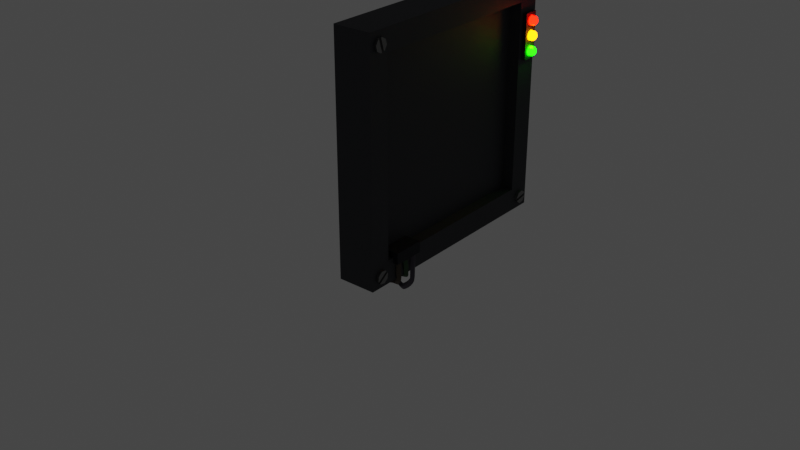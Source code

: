 # Source: AirlockJamBase.blend  (saved by Blender 3.3.6; exported with 4.5.12 LTS)
import bpy
from mathutils import Matrix  # noqa: F401  (used for matrix-valued properties, if any)

bpy.ops.wm.read_factory_settings(use_empty=True)
scene = bpy.context.scene
scene.name = 'Scene'

# ---- collections
col_collection = bpy.data.collections.new('Collection'); scene.collection.children.link(col_collection)

# ---- materials (node trees are filled in below, after node groups)
mat_base = bpy.data.materials.new('Base')
mat_light_red = bpy.data.materials.new('Light Red')
mat_light_panel = bpy.data.materials.new('Light Panel')
mat_light_yellow = bpy.data.materials.new('Light Yellow')
mat_light_green = bpy.data.materials.new('Light Green')
mat_screw = bpy.data.materials.new('Screw')
mat_wire_left = bpy.data.materials.new('Wire Left')
mat_wire_right = bpy.data.materials.new('Wire Right')
mat_wire_center = bpy.data.materials.new('Wire Center')

# ---- material node trees
mat_base.use_nodes = True; mat_base.node_tree.nodes.clear()
_N = mat_base.node_tree.nodes; _L = mat_base.node_tree.links
n0 = _N.new('ShaderNodeBsdfPrincipled'); n0.name = 'Principled BSDF'; n0.location = (10, 300)
n0.distribution = 'GGX'
n0.subsurface_method = 'RANDOM_WALK_SKIN'
n0.inputs[0].default_value = (0.07944, 0.08159, 0.09084, 1.0)
n0.inputs[1].default_value = 1.0
n0.inputs[2].default_value = 0.7
n0.inputs[3].default_value = 1.45
n0.inputs[27].default_value = (0.0, 0.0, 0.0, 1.0)
n0.inputs[28].default_value = 1.0
n1 = _N.new('ShaderNodeOutputMaterial'); n1.name = 'Material Output'; n1.location = (300, 300)
_L.new(n0.outputs[0], n1.inputs[0])
n1.is_active_output = True
mat_light_red.use_nodes = True; mat_light_red.node_tree.nodes.clear()
_N = mat_light_red.node_tree.nodes; _L = mat_light_red.node_tree.links
n0 = _N.new('ShaderNodeOutputMaterial'); n0.name = 'Material Output'; n0.location = (300, 300)
n1 = _N.new('ShaderNodeBsdfPrincipled'); n1.name = 'Principled BSDF'; n1.location = (10, 300)
n1.distribution = 'GGX'
n1.subsurface_method = 'RANDOM_WALK_SKIN'
n1.inputs[0].default_value = (0.1128, 0.0, 0.0, 1.0)
n1.inputs[3].default_value = 1.45
n1.inputs[27].default_value = (1.0, 0.001854, 0.0, 1.0)
n1.inputs[28].default_value = 20.0
_L.new(n1.outputs[0], n0.inputs[0])
n0.is_active_output = True
mat_light_panel.use_nodes = True; mat_light_panel.node_tree.nodes.clear()
_N = mat_light_panel.node_tree.nodes; _L = mat_light_panel.node_tree.links
n0 = _N.new('ShaderNodeBsdfPrincipled'); n0.name = 'Principled BSDF'; n0.location = (10, 300)
n0.distribution = 'GGX'
n0.subsurface_method = 'RANDOM_WALK_SKIN'
n0.inputs[0].default_value = (0.02731, 0.02868, 0.0345, 1.0)
n0.inputs[1].default_value = 0.7
n0.inputs[2].default_value = 0.7
n0.inputs[3].default_value = 1.45
n0.inputs[13].default_value = 0.1517
n0.inputs[27].default_value = (0.0, 0.0, 0.0, 1.0)
n0.inputs[28].default_value = 1.0
n1 = _N.new('ShaderNodeOutputMaterial'); n1.name = 'Material Output'; n1.location = (300, 300)
_L.new(n0.outputs[0], n1.inputs[0])
n1.is_active_output = True
mat_light_yellow.use_nodes = True; mat_light_yellow.node_tree.nodes.clear()
_N = mat_light_yellow.node_tree.nodes; _L = mat_light_yellow.node_tree.links
n0 = _N.new('ShaderNodeBsdfPrincipled'); n0.name = 'Principled BSDF'; n0.location = (10, 300)
n0.distribution = 'GGX'
n0.subsurface_method = 'RANDOM_WALK_SKIN'
n0.inputs[0].default_value = (0.2331, 0.1317, 0.0, 1.0)
n0.inputs[3].default_value = 1.45
n0.inputs[27].default_value = (1.0, 0.2695, 0.0, 1.0)
n0.inputs[28].default_value = 20.0
n1 = _N.new('ShaderNodeOutputMaterial'); n1.name = 'Material Output'; n1.location = (300, 300)
_L.new(n0.outputs[0], n1.inputs[0])
n1.is_active_output = True
mat_light_green.use_nodes = True; mat_light_green.node_tree.nodes.clear()
_N = mat_light_green.node_tree.nodes; _L = mat_light_green.node_tree.links
n0 = _N.new('ShaderNodeBsdfPrincipled'); n0.name = 'Principled BSDF'; n0.location = (10, 300)
n0.distribution = 'GGX'
n0.subsurface_method = 'RANDOM_WALK_SKIN'
n0.inputs[0].default_value = (0.003869, 0.0559, 0.0, 1.0)
n0.inputs[3].default_value = 1.45
n0.inputs[27].default_value = (0.001846, 1.0, 0.0, 1.0)
n0.inputs[28].default_value = 20.0
n1 = _N.new('ShaderNodeOutputMaterial'); n1.name = 'Material Output'; n1.location = (300, 300)
_L.new(n0.outputs[0], n1.inputs[0])
n1.is_active_output = True
mat_screw.use_nodes = True; mat_screw.node_tree.nodes.clear()
_N = mat_screw.node_tree.nodes; _L = mat_screw.node_tree.links
n0 = _N.new('ShaderNodeBsdfPrincipled'); n0.name = 'Principled BSDF'; n0.location = (10, 300)
n0.distribution = 'GGX'
n0.subsurface_method = 'RANDOM_WALK_SKIN'
n0.inputs[0].default_value = (0.2245, 0.2245, 0.2245, 1.0)
n0.inputs[1].default_value = 1.0
n0.inputs[2].default_value = 0.4103
n0.inputs[3].default_value = 1.25
n0.inputs[27].default_value = (0.0, 0.0, 0.0, 1.0)
n0.inputs[28].default_value = 1.0
n1 = _N.new('ShaderNodeOutputMaterial'); n1.name = 'Material Output'; n1.location = (300, 300)
_L.new(n0.outputs[0], n1.inputs[0])
n1.is_active_output = True
mat_wire_left.use_nodes = True; mat_wire_left.node_tree.nodes.clear()
_N = mat_wire_left.node_tree.nodes; _L = mat_wire_left.node_tree.links
n0 = _N.new('ShaderNodeBsdfPrincipled'); n0.name = 'Principled BSDF'; n0.location = (10, 300)
n0.distribution = 'GGX'
n0.subsurface_method = 'RANDOM_WALK_SKIN'
n0.inputs[0].default_value = (0.05974, 0.04062, 0.02308, 1.0)
n0.inputs[2].default_value = 0.6
n0.inputs[3].default_value = 1.45
n0.inputs[11].default_value = 1.01
n0.inputs[27].default_value = (0.0, 0.0, 0.0, 1.0)
n0.inputs[28].default_value = 1.0
n1 = _N.new('ShaderNodeOutputMaterial'); n1.name = 'Material Output'; n1.location = (300, 300)
_L.new(n0.outputs[0], n1.inputs[0])
n1.is_active_output = True
mat_wire_right.use_nodes = True; mat_wire_right.node_tree.nodes.clear()
_N = mat_wire_right.node_tree.nodes; _L = mat_wire_right.node_tree.links
n0 = _N.new('ShaderNodeBsdfPrincipled'); n0.name = 'Principled BSDF'; n0.location = (10, 300)
n0.distribution = 'GGX'
n0.subsurface_method = 'RANDOM_WALK_SKIN'
n0.inputs[0].default_value = (0.05966, 0.0475, 0.0721, 1.0)
n0.inputs[3].default_value = 1.45
n0.inputs[27].default_value = (0.0, 0.0, 0.0, 1.0)
n0.inputs[28].default_value = 1.0
n1 = _N.new('ShaderNodeOutputMaterial'); n1.name = 'Material Output'; n1.location = (300, 300)
_L.new(n0.outputs[0], n1.inputs[0])
n1.is_active_output = True
mat_wire_center.use_nodes = True; mat_wire_center.node_tree.nodes.clear()
_N = mat_wire_center.node_tree.nodes; _L = mat_wire_center.node_tree.links
n0 = _N.new('ShaderNodeBsdfPrincipled'); n0.name = 'Principled BSDF'; n0.location = (10, 300)
n0.distribution = 'GGX'
n0.subsurface_method = 'RANDOM_WALK_SKIN'
n0.inputs[0].default_value = (0.02319, 0.07431, 0.02308, 1.0)
n0.inputs[2].default_value = 0.6
n0.inputs[3].default_value = 1.45
n0.inputs[11].default_value = 1.01
n0.inputs[27].default_value = (0.0, 0.0, 0.0, 1.0)
n0.inputs[28].default_value = 1.0
n1 = _N.new('ShaderNodeOutputMaterial'); n1.name = 'Material Output'; n1.location = (300, 300)
_L.new(n0.outputs[0], n1.inputs[0])
n1.is_active_output = True

# ---- world
world_world = bpy.data.worlds.new('World'); scene.world = world_world
world_world.use_nodes = True; world_world.node_tree.nodes.clear()
_N = world_world.node_tree.nodes; _L = world_world.node_tree.links
n0 = _N.new('ShaderNodeOutputWorld'); n0.name = 'World Output'; n0.location = (300, 300)
n1 = _N.new('ShaderNodeBackground'); n1.name = 'Background'; n1.location = (10, 300)
n1.inputs[0].default_value = (0.05088, 0.05088, 0.05088, 1.0)
_L.new(n1.outputs[0], n0.inputs[0])
n0.is_active_output = True
world_world.color = (0.05088, 0.05088, 0.05088)
world_world.use_sun_shadow = False
world_world.sun_shadow_jitter_overblur = 0.0

# ---- meshes
me_cube_002 = bpy.data.meshes.new('Cube.002')
me_cube_002.from_pydata([(-0.2671, -1.642, -1.642), (-0.2671, -1.642, 1.642), (-0.2671, 1.642, -1.642), (-0.2671, 1.642, 1.642), (0.2671, -1.642, -1.642), (0.2671, -1.642, 1.642), (0.2671, 1.642, -1.642), (0.2671, 1.642, 1.642), (0.2546, 1.331, 1.331), (0.2546, 1.331, -1.331), (0.2546, -1.331, -1.331), (0.2546, -1.331, 1.331), (0.08716, 1.331, 1.331), (0.08716, 1.331, -1.331), (0.08716, -1.331, -1.331), (0.08716, -1.331, 1.331)], [], [(0, 1, 3, 2), (2, 3, 7, 6), (5, 4, 10, 11), (4, 5, 1, 0), (2, 6, 4, 0), (7, 3, 1, 5), (8, 11, 15, 12), (4, 6, 9, 10), (7, 5, 11, 8), (6, 7, 8, 9), (13, 12, 15, 14), (9, 8, 12, 13), (11, 10, 14, 15), (10, 9, 13, 14)])
_uv = me_cube_002.uv_layers.new(name='UVMap')
_uv.uv.foreach_set('vector', [0.375, 0.0, 0.625, 0.0, 0.625, 0.25, 0.375, 0.25, 0.375, 0.25, 0.625, 0.25, 0.625, 0.5, 0.375, 0.5, 0.625, 0.75, 0.375, 0.75, 0.375, 0.75, 0.625, 0.75, 0.375, 0.75, 0.625, 0.75, 0.625, 1.0, 0.375, 1.0, 0.125, 0.5, 0.375, 0.5, 0.375, 0.75, 0.125, 0.75, 0.625, 0.5, 0.875, 0.5, 0.875, 0.75, 0.625, 0.75, 0.625, 0.5, 0.625, 0.75, 0.625, 0.75, 0.625, 0.5, 0.375, 0.75, 0.375, 0.5, 0.375, 0.5, 0.375, 0.75, 0.625, 0.5, 0.625, 0.75, 0.625, 0.75, 0.625, 0.5, 0.375, 0.5, 0.625, 0.5, 0.625, 0.5, 0.375, 0.5, 0.375, 0.5, 0.625, 0.5, 0.625, 0.75, 0.375, 0.75, 0.375, 0.5, 0.625, 0.5, 0.625, 0.5, 0.375, 0.5, 0.625, 0.75, 0.375, 0.75, 0.375, 0.75, 0.625, 0.75, 0.375, 0.75, 0.375, 0.5, 0.375, 0.5, 0.375, 0.75])
me_cube_002.materials.append(mat_base)
me_cube_002.update()
me_sphere_002 = bpy.data.meshes.new('Sphere.002')
me_sphere_002.from_pydata([(0.403, 1.511, 1.092), (0.3877, 1.527, 1.108), (0.3648, 1.538, 1.119), (0.3378, 1.542, 1.122), (0.403, 1.519, 1.073), (0.3877, 1.542, 1.073), (0.3648, 1.557, 1.073), (0.3378, 1.563, 1.073), (0.403, 1.511, 1.053), (0.3877, 1.527, 1.037), (0.3648, 1.538, 1.026), (0.3378, 1.542, 1.023), (0.403, 1.492, 1.046), (0.3877, 1.492, 1.023), (0.3648, 1.492, 1.007), (0.3378, 1.492, 1.002), (0.403, 1.473, 1.053), (0.3877, 1.457, 1.037), (0.3648, 1.446, 1.026), (0.3378, 1.442, 1.023), (0.403, 1.465, 1.073), (0.3877, 1.442, 1.073), (0.3648, 1.427, 1.073), (0.3378, 1.422, 1.073), (0.2736, 1.492, 1.143), (0.403, 1.473, 1.092), (0.3877, 1.457, 1.108), (0.3648, 1.446, 1.119), (0.3378, 1.442, 1.122), (0.2736, 1.442, 1.122), (0.2736, 1.422, 1.073), (0.2736, 1.442, 1.023), (0.2736, 1.492, 1.002), (0.4084, 1.492, 1.073), (0.403, 1.492, 1.1), (0.3877, 1.492, 1.122), (0.3648, 1.492, 1.138), (0.3378, 1.492, 1.143), (0.2736, 1.542, 1.023), (0.2736, 1.563, 1.073), (0.2736, 1.542, 1.122)], [], [(36, 35, 1, 2), (34, 33, 0), (37, 36, 2, 3), (35, 34, 0, 1), (2, 1, 5, 6), (0, 33, 4), (3, 2, 6, 7), (1, 0, 4, 5), (7, 6, 10, 11), (5, 4, 8, 9), (6, 5, 9, 10), (4, 33, 8), (9, 8, 12, 13), (10, 9, 13, 14), (8, 33, 12), (11, 10, 14, 15), (14, 13, 17, 18), (12, 33, 16), (15, 14, 18, 19), (13, 12, 16, 17), (16, 33, 20), (19, 18, 22, 23), (17, 16, 20, 21), (18, 17, 21, 22), (19, 23, 30, 31), (23, 22, 27, 28), (21, 20, 25, 26), (7, 11, 38, 39), (37, 3, 40, 24), (22, 21, 26, 27), (20, 33, 25), (15, 19, 31, 32), (11, 15, 32, 38), (23, 28, 29, 30), (27, 26, 35, 36), (25, 33, 34), (3, 7, 39, 40), (28, 37, 24, 29), (28, 27, 36, 37), (26, 25, 34, 35)])
_uv = me_sphere_002.uv_layers.new(name='UVMap')
_uv.uv.foreach_set('vector', [0.75, 0.625, 0.75, 0.75, 0.625, 0.75, 0.625, 0.625, 0.75, 0.875, 0.6875, 1.0, 0.625, 0.875, 0.75, 0.5, 0.75, 0.625, 0.625, 0.625, 0.625, 0.5, 0.75, 0.75, 0.75, 0.875, 0.625, 0.875, 0.625, 0.75, 0.625, 0.625, 0.625, 0.75, 0.5, 0.75, 0.5, 0.625, 0.625, 0.875, 0.5625, 1.0, 0.5, 0.875, 0.625, 0.5, 0.625, 0.625, 0.5, 0.625, 0.5, 0.5, 0.625, 0.75, 0.625, 0.875, 0.5, 0.875, 0.5, 0.75, 0.5, 0.5, 0.5, 0.625, 0.375, 0.625, 0.375, 0.5, 0.5, 0.75, 0.5, 0.875, 0.375, 0.875, 0.375, 0.75, 0.5, 0.625, 0.5, 0.75, 0.375, 0.75, 0.375, 0.625, 0.5, 0.875, 0.4375, 1.0, 0.375, 0.875, 0.375, 0.75, 0.375, 0.875, 0.25, 0.875, 0.25, 0.75, 0.375, 0.625, 0.375, 0.75, 0.25, 0.75, 0.25, 0.625, 0.375, 0.875, 0.3125, 1.0, 0.25, 0.875, 0.375, 0.5, 0.375, 0.625, 0.25, 0.625, 0.25, 0.5, 0.25, 0.625, 0.25, 0.75, 0.125, 0.75, 0.125, 0.625, 0.25, 0.875, 0.1875, 1.0, 0.125, 0.875, 0.25, 0.5, 0.25, 0.625, 0.125, 0.625, 0.125, 0.5, 0.25, 0.75, 0.25, 0.875, 0.125, 0.875, 0.125, 0.75, 0.125, 0.875, 0.0625, 1.0, 0.0, 0.875, 0.125, 0.5, 0.125, 0.625, 0.0, 0.625, 0.0, 0.5, 0.125, 0.75, 0.125, 0.875, 0.0, 0.875, 0.0, 0.75, 0.125, 0.625, 0.125, 0.75, 0.0, 0.75, 0.0, 0.625, 0.125, 0.5, 0.0, 0.5, 0.0, 0.5, 0.125, 0.5, 1.0, 0.5, 1.0, 0.625, 0.875, 0.625, 0.875, 0.5, 1.0, 0.75, 1.0, 0.875, 0.875, 0.875, 0.875, 0.75, 0.5, 0.5, 0.375, 0.5, 0.375, 0.5, 0.5, 0.5, 0.75, 0.5, 0.625, 0.5, 0.625, 0.5, 0.75, 0.5, 1.0, 0.625, 1.0, 0.75, 0.875, 0.75, 0.875, 0.625, 1.0, 0.875, 0.9375, 1.0, 0.875, 0.875, 0.25, 0.5, 0.125, 0.5, 0.125, 0.5, 0.25, 0.5, 0.375, 0.5, 0.25, 0.5, 0.25, 0.5, 0.375, 0.5, 1.0, 0.5, 0.875, 0.5, 0.875, 0.5, 1.0, 0.5, 0.875, 0.625, 0.875, 0.75, 0.75, 0.75, 0.75, 0.625, 0.875, 0.875, 0.8125, 1.0, 0.75, 0.875, 0.625, 0.5, 0.5, 0.5, 0.5, 0.5, 0.625, 0.5, 0.875, 0.5, 0.75, 0.5, 0.75, 0.5, 0.875, 0.5, 0.875, 0.5, 0.875, 0.625, 0.75, 0.625, 0.75, 0.5, 0.875, 0.75, 0.875, 0.875, 0.75, 0.875, 0.75, 0.75])
me_sphere_002.materials.append(mat_light_red)
me_sphere_002.update()
me_cube_003 = bpy.data.meshes.new('Cube.003')
me_cube_003.from_pydata([(0.23, 1.385, 0.5481), (0.23, 1.385, 1.181), (0.23, 1.592, 0.5481), (0.23, 1.592, 1.181), (0.3144, 1.385, 0.5481), (0.3144, 1.385, 1.181), (0.3144, 1.592, 0.5481), (0.3144, 1.592, 1.181)], [], [(0, 1, 3, 2), (2, 3, 7, 6), (6, 7, 5, 4), (4, 5, 1, 0), (2, 6, 4, 0), (7, 3, 1, 5)])
_uv = me_cube_003.uv_layers.new(name='UVMap')
_uv.uv.foreach_set('vector', [0.375, 0.0, 0.625, 0.0, 0.625, 0.25, 0.375, 0.25, 0.375, 0.25, 0.625, 0.25, 0.625, 0.5, 0.375, 0.5, 0.375, 0.5, 0.625, 0.5, 0.625, 0.75, 0.375, 0.75, 0.375, 0.75, 0.625, 0.75, 0.625, 1.0, 0.375, 1.0, 0.125, 0.5, 0.375, 0.5, 0.375, 0.75, 0.125, 0.75, 0.625, 0.5, 0.875, 0.5, 0.875, 0.75, 0.625, 0.75])
me_cube_003.materials.append(mat_light_panel)
me_cube_003.update()
me_sphere_003 = bpy.data.meshes.new('Sphere.003')
me_sphere_003.from_pydata([(0.403, 1.511, 0.8885), (0.3877, 1.527, 0.9046), (0.3648, 1.538, 0.9154), (0.3378, 1.542, 0.9192), (0.403, 1.519, 0.8694), (0.3877, 1.542, 0.8694), (0.3648, 1.557, 0.8694), (0.3378, 1.563, 0.8694), (0.403, 1.511, 0.8503), (0.3877, 1.527, 0.8341), (0.3648, 1.538, 0.8233), (0.3378, 1.542, 0.8195), (0.403, 1.492, 0.8424), (0.3877, 1.492, 0.8195), (0.3648, 1.492, 0.8042), (0.3378, 1.492, 0.7989), (0.403, 1.473, 0.8503), (0.3877, 1.457, 0.8341), (0.3648, 1.446, 0.8233), (0.3378, 1.442, 0.8195), (0.403, 1.465, 0.8694), (0.3877, 1.442, 0.8694), (0.3648, 1.427, 0.8694), (0.3378, 1.422, 0.8694), (0.2736, 1.492, 0.9399), (0.403, 1.473, 0.8885), (0.3877, 1.457, 0.9046), (0.3648, 1.446, 0.9154), (0.3378, 1.442, 0.9192), (0.2736, 1.442, 0.9192), (0.2736, 1.422, 0.8694), (0.2736, 1.442, 0.8195), (0.2736, 1.492, 0.7989), (0.4084, 1.492, 0.8694), (0.403, 1.492, 0.8964), (0.3877, 1.492, 0.9192), (0.3648, 1.492, 0.9345), (0.3378, 1.492, 0.9399), (0.2736, 1.542, 0.8195), (0.2736, 1.563, 0.8694), (0.2736, 1.542, 0.9192)], [], [(36, 35, 1, 2), (34, 33, 0), (37, 36, 2, 3), (35, 34, 0, 1), (2, 1, 5, 6), (0, 33, 4), (3, 2, 6, 7), (1, 0, 4, 5), (7, 6, 10, 11), (5, 4, 8, 9), (6, 5, 9, 10), (4, 33, 8), (9, 8, 12, 13), (10, 9, 13, 14), (8, 33, 12), (11, 10, 14, 15), (14, 13, 17, 18), (12, 33, 16), (15, 14, 18, 19), (13, 12, 16, 17), (16, 33, 20), (19, 18, 22, 23), (17, 16, 20, 21), (18, 17, 21, 22), (19, 23, 30, 31), (23, 22, 27, 28), (21, 20, 25, 26), (7, 11, 38, 39), (37, 3, 40, 24), (22, 21, 26, 27), (20, 33, 25), (15, 19, 31, 32), (11, 15, 32, 38), (23, 28, 29, 30), (27, 26, 35, 36), (25, 33, 34), (3, 7, 39, 40), (28, 37, 24, 29), (28, 27, 36, 37), (26, 25, 34, 35)])
_uv = me_sphere_003.uv_layers.new(name='UVMap')
_uv.uv.foreach_set('vector', [0.75, 0.625, 0.75, 0.75, 0.625, 0.75, 0.625, 0.625, 0.75, 0.875, 0.6875, 1.0, 0.625, 0.875, 0.75, 0.5, 0.75, 0.625, 0.625, 0.625, 0.625, 0.5, 0.75, 0.75, 0.75, 0.875, 0.625, 0.875, 0.625, 0.75, 0.625, 0.625, 0.625, 0.75, 0.5, 0.75, 0.5, 0.625, 0.625, 0.875, 0.5625, 1.0, 0.5, 0.875, 0.625, 0.5, 0.625, 0.625, 0.5, 0.625, 0.5, 0.5, 0.625, 0.75, 0.625, 0.875, 0.5, 0.875, 0.5, 0.75, 0.5, 0.5, 0.5, 0.625, 0.375, 0.625, 0.375, 0.5, 0.5, 0.75, 0.5, 0.875, 0.375, 0.875, 0.375, 0.75, 0.5, 0.625, 0.5, 0.75, 0.375, 0.75, 0.375, 0.625, 0.5, 0.875, 0.4375, 1.0, 0.375, 0.875, 0.375, 0.75, 0.375, 0.875, 0.25, 0.875, 0.25, 0.75, 0.375, 0.625, 0.375, 0.75, 0.25, 0.75, 0.25, 0.625, 0.375, 0.875, 0.3125, 1.0, 0.25, 0.875, 0.375, 0.5, 0.375, 0.625, 0.25, 0.625, 0.25, 0.5, 0.25, 0.625, 0.25, 0.75, 0.125, 0.75, 0.125, 0.625, 0.25, 0.875, 0.1875, 1.0, 0.125, 0.875, 0.25, 0.5, 0.25, 0.625, 0.125, 0.625, 0.125, 0.5, 0.25, 0.75, 0.25, 0.875, 0.125, 0.875, 0.125, 0.75, 0.125, 0.875, 0.0625, 1.0, 0.0, 0.875, 0.125, 0.5, 0.125, 0.625, 0.0, 0.625, 0.0, 0.5, 0.125, 0.75, 0.125, 0.875, 0.0, 0.875, 0.0, 0.75, 0.125, 0.625, 0.125, 0.75, 0.0, 0.75, 0.0, 0.625, 0.125, 0.5, 0.0, 0.5, 0.0, 0.5, 0.125, 0.5, 1.0, 0.5, 1.0, 0.625, 0.875, 0.625, 0.875, 0.5, 1.0, 0.75, 1.0, 0.875, 0.875, 0.875, 0.875, 0.75, 0.5, 0.5, 0.375, 0.5, 0.375, 0.5, 0.5, 0.5, 0.75, 0.5, 0.625, 0.5, 0.625, 0.5, 0.75, 0.5, 1.0, 0.625, 1.0, 0.75, 0.875, 0.75, 0.875, 0.625, 1.0, 0.875, 0.9375, 1.0, 0.875, 0.875, 0.25, 0.5, 0.125, 0.5, 0.125, 0.5, 0.25, 0.5, 0.375, 0.5, 0.25, 0.5, 0.25, 0.5, 0.375, 0.5, 1.0, 0.5, 0.875, 0.5, 0.875, 0.5, 1.0, 0.5, 0.875, 0.625, 0.875, 0.75, 0.75, 0.75, 0.75, 0.625, 0.875, 0.875, 0.8125, 1.0, 0.75, 0.875, 0.625, 0.5, 0.5, 0.5, 0.5, 0.5, 0.625, 0.5, 0.875, 0.5, 0.75, 0.5, 0.75, 0.5, 0.875, 0.5, 0.875, 0.5, 0.875, 0.625, 0.75, 0.625, 0.75, 0.5, 0.875, 0.75, 0.875, 0.875, 0.75, 0.875, 0.75, 0.75])
me_sphere_003.materials.append(mat_light_yellow)
me_sphere_003.update()
me_sphere_004 = bpy.data.meshes.new('Sphere.004')
me_sphere_004.from_pydata([(0.403, 1.511, 0.6803), (0.3877, 1.527, 0.6964), (0.3648, 1.538, 0.7072), (0.3378, 1.542, 0.711), (0.403, 1.519, 0.6612), (0.3877, 1.542, 0.6612), (0.3648, 1.557, 0.6612), (0.3378, 1.563, 0.6612), (0.403, 1.511, 0.6421), (0.3877, 1.527, 0.6259), (0.3648, 1.538, 0.6151), (0.3378, 1.542, 0.6113), (0.403, 1.492, 0.6342), (0.3877, 1.492, 0.6113), (0.3648, 1.492, 0.596), (0.3378, 1.492, 0.5907), (0.403, 1.473, 0.6421), (0.3877, 1.457, 0.6259), (0.3648, 1.446, 0.6151), (0.3378, 1.442, 0.6113), (0.403, 1.465, 0.6612), (0.3877, 1.442, 0.6612), (0.3648, 1.427, 0.6612), (0.3378, 1.422, 0.6612), (0.2736, 1.492, 0.7317), (0.403, 1.473, 0.6803), (0.3877, 1.457, 0.6964), (0.3648, 1.446, 0.7072), (0.3378, 1.442, 0.711), (0.2736, 1.442, 0.711), (0.2736, 1.422, 0.6612), (0.2736, 1.442, 0.6113), (0.2736, 1.492, 0.5907), (0.4084, 1.492, 0.6612), (0.403, 1.492, 0.6882), (0.3877, 1.492, 0.711), (0.3648, 1.492, 0.7263), (0.3378, 1.492, 0.7317), (0.2736, 1.542, 0.6113), (0.2736, 1.563, 0.6612), (0.2736, 1.542, 0.711)], [], [(36, 35, 1, 2), (34, 33, 0), (37, 36, 2, 3), (35, 34, 0, 1), (2, 1, 5, 6), (0, 33, 4), (3, 2, 6, 7), (1, 0, 4, 5), (7, 6, 10, 11), (5, 4, 8, 9), (6, 5, 9, 10), (4, 33, 8), (9, 8, 12, 13), (10, 9, 13, 14), (8, 33, 12), (11, 10, 14, 15), (14, 13, 17, 18), (12, 33, 16), (15, 14, 18, 19), (13, 12, 16, 17), (16, 33, 20), (19, 18, 22, 23), (17, 16, 20, 21), (18, 17, 21, 22), (19, 23, 30, 31), (23, 22, 27, 28), (21, 20, 25, 26), (7, 11, 38, 39), (37, 3, 40, 24), (22, 21, 26, 27), (20, 33, 25), (15, 19, 31, 32), (11, 15, 32, 38), (23, 28, 29, 30), (27, 26, 35, 36), (25, 33, 34), (3, 7, 39, 40), (28, 37, 24, 29), (28, 27, 36, 37), (26, 25, 34, 35)])
_uv = me_sphere_004.uv_layers.new(name='UVMap')
_uv.uv.foreach_set('vector', [0.75, 0.625, 0.75, 0.75, 0.625, 0.75, 0.625, 0.625, 0.75, 0.875, 0.6875, 1.0, 0.625, 0.875, 0.75, 0.5, 0.75, 0.625, 0.625, 0.625, 0.625, 0.5, 0.75, 0.75, 0.75, 0.875, 0.625, 0.875, 0.625, 0.75, 0.625, 0.625, 0.625, 0.75, 0.5, 0.75, 0.5, 0.625, 0.625, 0.875, 0.5625, 1.0, 0.5, 0.875, 0.625, 0.5, 0.625, 0.625, 0.5, 0.625, 0.5, 0.5, 0.625, 0.75, 0.625, 0.875, 0.5, 0.875, 0.5, 0.75, 0.5, 0.5, 0.5, 0.625, 0.375, 0.625, 0.375, 0.5, 0.5, 0.75, 0.5, 0.875, 0.375, 0.875, 0.375, 0.75, 0.5, 0.625, 0.5, 0.75, 0.375, 0.75, 0.375, 0.625, 0.5, 0.875, 0.4375, 1.0, 0.375, 0.875, 0.375, 0.75, 0.375, 0.875, 0.25, 0.875, 0.25, 0.75, 0.375, 0.625, 0.375, 0.75, 0.25, 0.75, 0.25, 0.625, 0.375, 0.875, 0.3125, 1.0, 0.25, 0.875, 0.375, 0.5, 0.375, 0.625, 0.25, 0.625, 0.25, 0.5, 0.25, 0.625, 0.25, 0.75, 0.125, 0.75, 0.125, 0.625, 0.25, 0.875, 0.1875, 1.0, 0.125, 0.875, 0.25, 0.5, 0.25, 0.625, 0.125, 0.625, 0.125, 0.5, 0.25, 0.75, 0.25, 0.875, 0.125, 0.875, 0.125, 0.75, 0.125, 0.875, 0.0625, 1.0, 0.0, 0.875, 0.125, 0.5, 0.125, 0.625, 0.0, 0.625, 0.0, 0.5, 0.125, 0.75, 0.125, 0.875, 0.0, 0.875, 0.0, 0.75, 0.125, 0.625, 0.125, 0.75, 0.0, 0.75, 0.0, 0.625, 0.125, 0.5, 0.0, 0.5, 0.0, 0.5, 0.125, 0.5, 1.0, 0.5, 1.0, 0.625, 0.875, 0.625, 0.875, 0.5, 1.0, 0.75, 1.0, 0.875, 0.875, 0.875, 0.875, 0.75, 0.5, 0.5, 0.375, 0.5, 0.375, 0.5, 0.5, 0.5, 0.75, 0.5, 0.625, 0.5, 0.625, 0.5, 0.75, 0.5, 1.0, 0.625, 1.0, 0.75, 0.875, 0.75, 0.875, 0.625, 1.0, 0.875, 0.9375, 1.0, 0.875, 0.875, 0.25, 0.5, 0.125, 0.5, 0.125, 0.5, 0.25, 0.5, 0.375, 0.5, 0.25, 0.5, 0.25, 0.5, 0.375, 0.5, 1.0, 0.5, 0.875, 0.5, 0.875, 0.5, 1.0, 0.5, 0.875, 0.625, 0.875, 0.75, 0.75, 0.75, 0.75, 0.625, 0.875, 0.875, 0.8125, 1.0, 0.75, 0.875, 0.625, 0.5, 0.5, 0.5, 0.5, 0.5, 0.625, 0.5, 0.875, 0.5, 0.75, 0.5, 0.75, 0.5, 0.875, 0.5, 0.875, 0.5, 0.875, 0.625, 0.75, 0.625, 0.75, 0.5, 0.875, 0.75, 0.875, 0.875, 0.75, 0.875, 0.75, 0.75])
me_sphere_004.materials.append(mat_light_green)
me_sphere_004.update()
me_cylinder_002 = bpy.data.meshes.new('Cylinder.002')
me_cylinder_002.from_pydata([(0.2516, 1.568, 1.49), (0.3001, 1.568, 1.49), (0.2516, 1.559, 1.42), (0.3001, 1.559, 1.42), (0.2516, 1.502, 1.377), (0.3001, 1.502, 1.377), (0.2516, 1.432, 1.386), (0.3001, 1.432, 1.386), (0.2516, 1.389, 1.442), (0.3001, 1.389, 1.442), (0.2516, 1.398, 1.513), (0.3001, 1.398, 1.513), (0.2516, 1.455, 1.556), (0.3001, 1.455, 1.556), (0.2516, 1.525, 1.547), (0.3001, 1.525, 1.547), (0.2756, 1.563, 1.455), (0.2756, 1.393, 1.478), (0.2756, 1.566, 1.473), (0.2756, 1.391, 1.46), (0.2756, 1.561, 1.437), (0.2756, 1.396, 1.495), (0.2756, 1.476, 1.449), (0.2756, 1.481, 1.484), (0.3001, 1.566, 1.473), (0.3001, 1.391, 1.46), (0.2756, 1.562, 1.446), (0.2756, 1.395, 1.487), (0.2756, 1.565, 1.464), (0.2756, 1.392, 1.469), (0.3001, 1.561, 1.437), (0.3001, 1.396, 1.495), (0.3001, 1.476, 1.448), (0.2756, 1.434, 1.454), (0.2756, 1.519, 1.443), (0.3001, 1.481, 1.484), (0.2756, 1.438, 1.49), (0.2756, 1.523, 1.478), (0.3001, 1.438, 1.49), (0.3001, 1.519, 1.443), (0.3001, 1.434, 1.454), (0.3001, 1.523, 1.478), (0.25, 1.522, 1.478), (0.25, 1.518, 1.444), (0.25, 1.49, 1.423), (0.25, 1.456, 1.427), (0.25, 1.435, 1.455), (0.25, 1.439, 1.489), (0.25, 1.467, 1.51), (0.25, 1.501, 1.505), (-0.009822, 1.522, 1.478), (-0.009822, 1.518, 1.444), (-0.009822, 1.49, 1.423), (-0.009822, 1.456, 1.427), (-0.009822, 1.435, 1.455), (-0.009822, 1.439, 1.489), (-0.009822, 1.467, 1.51), (-0.009822, 1.501, 1.505)], [], [(0, 1, 24, 18, 28, 16, 26, 20, 30, 3, 2), (2, 3, 5, 4), (4, 5, 7, 6), (6, 7, 9, 8), (8, 9, 25, 19, 29, 17, 27, 21, 31, 11, 10), (10, 11, 13, 12), (12, 13, 15, 14), (14, 15, 1, 0), (6, 8, 46, 45), (21, 36, 23, 37, 18, 24, 41, 35, 38, 31), (41, 24, 1, 15, 13, 11, 31, 38, 35), (40, 32, 39, 30, 20, 34, 22, 33, 19, 25), (44, 45, 53, 52), (12, 14, 49, 48), (2, 4, 44, 43), (8, 10, 47, 46), (14, 0, 42, 49), (0, 2, 43, 42), (4, 6, 45, 44), (10, 12, 48, 47), (50, 51, 52, 53, 54, 55, 56, 57), (42, 43, 51, 50), (49, 42, 50, 57), (47, 48, 56, 55), (45, 46, 54, 53), (43, 44, 52, 51), (48, 49, 57, 56), (46, 47, 55, 54), (26, 16, 28, 18, 37, 23, 36, 21, 27, 17, 29, 19, 33, 22, 34, 20), (9, 7, 5, 3, 30, 39, 32, 40, 25)])
_uv = me_cylinder_002.uv_layers.new(name='UVMap')
_uv.uv.foreach_set('vector', [1.0, 0.5, 1.0, 1.0, 0.9844, 1.0, 0.9688, 1.0, 0.9531, 1.0, 0.9375, 1.0, 0.9219, 1.0, 0.9062, 1.0, 0.8906, 1.0, 0.875, 1.0, 0.875, 0.5, 0.875, 0.5, 0.875, 1.0, 0.75, 1.0, 0.75, 0.5, 0.75, 0.5, 0.75, 1.0, 0.625, 1.0, 0.625, 0.5, 0.625, 0.5, 0.625, 1.0, 0.5, 1.0, 0.5, 0.5, 0.5, 0.5, 0.5, 1.0, 0.4844, 1.0, 0.4688, 1.0, 0.4531, 1.0, 0.4375, 1.0, 0.4219, 1.0, 0.4062, 1.0, 0.3906, 1.0, 0.375, 1.0, 0.375, 0.5, 0.375, 0.5, 0.375, 1.0, 0.25, 1.0, 0.25, 0.5, 0.25, 0.5, 0.25, 1.0, 0.125, 1.0, 0.125, 0.5, 0.125, 0.5, 0.125, 1.0, 0.0, 1.0, 0.0, 0.5, 0.625, 0.5, 0.5, 0.5, 0.5, 0.5, 0.625, 0.5, 0.1227, 0.06272, 0.1651, 0.1651, 0.2076, 0.2676, 0.25, 0.37, 0.2924, 0.4724, 0.2712, 0.4812, 0.2288, 0.3788, 0.1864, 0.2764, 0.1439, 0.1739, 0.1015, 0.07151, 0.2288, 0.3788, 0.2712, 0.4812, 0.25, 0.49, 0.08029, 0.4197, 0.01, 0.25, 0.08029, 0.08029, 0.1015, 0.07151, 0.1439, 0.1739, 0.1864, 0.2764, 0.2712, 0.1212, 0.3136, 0.2236, 0.3561, 0.3261, 0.3985, 0.4285, 0.3773, 0.4373, 0.3349, 0.3349, 0.2924, 0.2324, 0.25, 0.13, 0.2076, 0.02757, 0.2288, 0.01879, 0.75, 0.5, 0.625, 0.5, 0.625, 0.5, 0.75, 0.5, 0.25, 0.5, 0.125, 0.5, 0.125, 0.5, 0.25, 0.5, 0.875, 0.5, 0.75, 0.5, 0.75, 0.5, 0.875, 0.5, 0.5, 0.5, 0.375, 0.5, 0.375, 0.5, 0.5, 0.5, 0.125, 0.5, 0.0, 0.5, 0.0, 0.5, 0.125, 0.5, 1.0, 0.5, 0.875, 0.5, 0.875, 0.5, 1.0, 0.5, 0.75, 0.5, 0.625, 0.5, 0.625, 0.5, 0.75, 0.5, 0.375, 0.5, 0.25, 0.5, 0.25, 0.5, 0.375, 0.5, 0.75, 0.49, 0.9197, 0.4197, 0.99, 0.25, 0.9197, 0.08029, 0.75, 0.01, 0.5803, 0.08029, 0.51, 0.25, 0.5803, 0.4197, 1.0, 0.5, 0.875, 0.5, 0.875, 0.5, 1.0, 0.5, 0.125, 0.5, 0.0, 0.5, 0.0, 0.5, 0.125, 0.5, 0.375, 0.5, 0.25, 0.5, 0.25, 0.5, 0.375, 0.5, 0.625, 0.5, 0.5, 0.5, 0.5, 0.5, 0.625, 0.5, 0.875, 0.5, 0.75, 0.5, 0.75, 0.5, 0.875, 0.5, 0.25, 0.5, 0.125, 0.5, 0.125, 0.5, 0.25, 0.5, 0.5, 0.5, 0.375, 0.5, 0.375, 0.5, 0.5, 0.5, 0.3561, 0.4461, 0.3349, 0.4549, 0.3136, 0.4636, 0.2924, 0.4724, 0.25, 0.37, 0.2076, 0.2676, 0.1651, 0.1651, 0.1227, 0.06272, 0.1439, 0.05393, 0.1651, 0.04515, 0.1864, 0.03636, 0.2076, 0.02757, 0.25, 0.13, 0.2924, 0.2324, 0.3349, 0.3349, 0.3773, 0.4373, 0.25, 0.01, 0.4197, 0.08029, 0.49, 0.25, 0.4197, 0.4197, 0.3985, 0.4285, 0.3561, 0.3261, 0.3136, 0.2236, 0.2712, 0.1212, 0.2288, 0.01879])
me_cylinder_002.materials.append(mat_screw)
me_cylinder_002.update()
me_cylinder_003 = bpy.data.meshes.new('Cylinder.003')
me_cylinder_003.from_pydata([(0.2516, -1.424, 1.394), (0.3001, -1.424, 1.394), (0.2516, -1.492, 1.374), (0.3001, -1.492, 1.374), (0.2516, -1.554, 1.408), (0.3001, -1.554, 1.408), (0.2516, -1.574, 1.477), (0.3001, -1.574, 1.477), (0.2516, -1.54, 1.539), (0.3001, -1.54, 1.539), (0.2516, -1.471, 1.559), (0.3001, -1.471, 1.559), (0.2516, -1.409, 1.524), (0.3001, -1.409, 1.524), (0.2516, -1.389, 1.456), (0.3001, -1.389, 1.456), (0.2756, -1.458, 1.384), (0.2756, -1.506, 1.549), (0.2756, -1.441, 1.389), (0.2756, -1.523, 1.544), (0.2756, -1.475, 1.379), (0.2756, -1.488, 1.554), (0.2756, -1.499, 1.461), (0.2756, -1.465, 1.471), (0.3001, -1.44, 1.389), (0.3001, -1.523, 1.544), (0.2756, -1.466, 1.382), (0.2756, -1.497, 1.551), (0.2756, -1.449, 1.386), (0.2756, -1.514, 1.546), (0.3001, -1.475, 1.379), (0.3001, -1.488, 1.554), (0.3001, -1.499, 1.461), (0.2756, -1.511, 1.503), (0.2756, -1.487, 1.42), (0.3001, -1.464, 1.471), (0.2756, -1.476, 1.513), (0.2756, -1.453, 1.43), (0.3001, -1.476, 1.513), (0.3001, -1.487, 1.42), (0.3001, -1.511, 1.503), (0.3001, -1.452, 1.43), (0.25, -1.453, 1.431), (0.25, -1.487, 1.421), (0.25, -1.517, 1.438), (0.25, -1.526, 1.471), (0.25, -1.51, 1.502), (0.25, -1.477, 1.511), (0.25, -1.446, 1.495), (0.25, -1.437, 1.461), (-0.009822, -1.453, 1.431), (-0.009822, -1.487, 1.421), (-0.009822, -1.517, 1.438), (-0.009822, -1.526, 1.471), (-0.009822, -1.51, 1.502), (-0.009822, -1.477, 1.511), (-0.009822, -1.446, 1.495), (-0.009822, -1.437, 1.461)], [], [(0, 1, 24, 18, 28, 16, 26, 20, 30, 3, 2), (2, 3, 5, 4), (4, 5, 7, 6), (6, 7, 9, 8), (8, 9, 25, 19, 29, 17, 27, 21, 31, 11, 10), (10, 11, 13, 12), (12, 13, 15, 14), (14, 15, 1, 0), (6, 8, 46, 45), (21, 36, 23, 37, 18, 24, 41, 35, 38, 31), (41, 24, 1, 15, 13, 11, 31, 38, 35), (40, 32, 39, 30, 20, 34, 22, 33, 19, 25), (44, 45, 53, 52), (12, 14, 49, 48), (2, 4, 44, 43), (8, 10, 47, 46), (14, 0, 42, 49), (0, 2, 43, 42), (4, 6, 45, 44), (10, 12, 48, 47), (50, 51, 52, 53, 54, 55, 56, 57), (42, 43, 51, 50), (49, 42, 50, 57), (47, 48, 56, 55), (45, 46, 54, 53), (43, 44, 52, 51), (48, 49, 57, 56), (46, 47, 55, 54), (26, 16, 28, 18, 37, 23, 36, 21, 27, 17, 29, 19, 33, 22, 34, 20), (9, 7, 5, 3, 30, 39, 32, 40, 25)])
_uv = me_cylinder_003.uv_layers.new(name='UVMap')
_uv.uv.foreach_set('vector', [1.0, 0.5, 1.0, 1.0, 0.9844, 1.0, 0.9688, 1.0, 0.9531, 1.0, 0.9375, 1.0, 0.9219, 1.0, 0.9062, 1.0, 0.8906, 1.0, 0.875, 1.0, 0.875, 0.5, 0.875, 0.5, 0.875, 1.0, 0.75, 1.0, 0.75, 0.5, 0.75, 0.5, 0.75, 1.0, 0.625, 1.0, 0.625, 0.5, 0.625, 0.5, 0.625, 1.0, 0.5, 1.0, 0.5, 0.5, 0.5, 0.5, 0.5, 1.0, 0.4844, 1.0, 0.4688, 1.0, 0.4531, 1.0, 0.4375, 1.0, 0.4219, 1.0, 0.4062, 1.0, 0.3906, 1.0, 0.375, 1.0, 0.375, 0.5, 0.375, 0.5, 0.375, 1.0, 0.25, 1.0, 0.25, 0.5, 0.25, 0.5, 0.25, 1.0, 0.125, 1.0, 0.125, 0.5, 0.125, 0.5, 0.125, 1.0, 0.0, 1.0, 0.0, 0.5, 0.625, 0.5, 0.5, 0.5, 0.5, 0.5, 0.625, 0.5, 0.1227, 0.06272, 0.1651, 0.1651, 0.2076, 0.2676, 0.25, 0.37, 0.2924, 0.4724, 0.2712, 0.4812, 0.2288, 0.3788, 0.1864, 0.2764, 0.1439, 0.1739, 0.1015, 0.07151, 0.2288, 0.3788, 0.2712, 0.4812, 0.25, 0.49, 0.08029, 0.4197, 0.01, 0.25, 0.08029, 0.08029, 0.1015, 0.07151, 0.1439, 0.1739, 0.1864, 0.2764, 0.2712, 0.1212, 0.3136, 0.2236, 0.3561, 0.3261, 0.3985, 0.4285, 0.3773, 0.4373, 0.3349, 0.3349, 0.2924, 0.2324, 0.25, 0.13, 0.2076, 0.02757, 0.2288, 0.01879, 0.75, 0.5, 0.625, 0.5, 0.625, 0.5, 0.75, 0.5, 0.25, 0.5, 0.125, 0.5, 0.125, 0.5, 0.25, 0.5, 0.875, 0.5, 0.75, 0.5, 0.75, 0.5, 0.875, 0.5, 0.5, 0.5, 0.375, 0.5, 0.375, 0.5, 0.5, 0.5, 0.125, 0.5, 0.0, 0.5, 0.0, 0.5, 0.125, 0.5, 1.0, 0.5, 0.875, 0.5, 0.875, 0.5, 1.0, 0.5, 0.75, 0.5, 0.625, 0.5, 0.625, 0.5, 0.75, 0.5, 0.375, 0.5, 0.25, 0.5, 0.25, 0.5, 0.375, 0.5, 0.75, 0.49, 0.9197, 0.4197, 0.99, 0.25, 0.9197, 0.08029, 0.75, 0.01, 0.5803, 0.08029, 0.51, 0.25, 0.5803, 0.4197, 1.0, 0.5, 0.875, 0.5, 0.875, 0.5, 1.0, 0.5, 0.125, 0.5, 0.0, 0.5, 0.0, 0.5, 0.125, 0.5, 0.375, 0.5, 0.25, 0.5, 0.25, 0.5, 0.375, 0.5, 0.625, 0.5, 0.5, 0.5, 0.5, 0.5, 0.625, 0.5, 0.875, 0.5, 0.75, 0.5, 0.75, 0.5, 0.875, 0.5, 0.25, 0.5, 0.125, 0.5, 0.125, 0.5, 0.25, 0.5, 0.5, 0.5, 0.375, 0.5, 0.375, 0.5, 0.5, 0.5, 0.3561, 0.4461, 0.3349, 0.4549, 0.3136, 0.4636, 0.2924, 0.4724, 0.25, 0.37, 0.2076, 0.2676, 0.1651, 0.1651, 0.1227, 0.06272, 0.1439, 0.05393, 0.1651, 0.04515, 0.1864, 0.03636, 0.2076, 0.02757, 0.25, 0.13, 0.2924, 0.2324, 0.3349, 0.3349, 0.3773, 0.4373, 0.25, 0.01, 0.4197, 0.08029, 0.49, 0.25, 0.4197, 0.4197, 0.3985, 0.4285, 0.3561, 0.3261, 0.3136, 0.2236, 0.2712, 0.1212, 0.2288, 0.01879])
me_cylinder_003.materials.append(mat_screw)
me_cylinder_003.update()
me_cylinder_004 = bpy.data.meshes.new('Cylinder.004')
me_cylinder_004.from_pydata([(0.2516, -1.433, -1.408), (0.3001, -1.433, -1.408), (0.2516, -1.391, -1.466), (0.3001, -1.391, -1.466), (0.2516, -1.403, -1.536), (0.3001, -1.403, -1.536), (0.2516, -1.46, -1.578), (0.3001, -1.46, -1.578), (0.2516, -1.53, -1.566), (0.3001, -1.53, -1.566), (0.2516, -1.572, -1.509), (0.3001, -1.572, -1.509), (0.2516, -1.561, -1.439), (0.3001, -1.561, -1.439), (0.2516, -1.503, -1.397), (0.3001, -1.503, -1.397), (0.2756, -1.412, -1.437), (0.2756, -1.551, -1.538), (0.2756, -1.423, -1.423), (0.2756, -1.541, -1.552), (0.2756, -1.402, -1.451), (0.2756, -1.562, -1.523), (0.2756, -1.471, -1.502), (0.2756, -1.492, -1.473), (0.3001, -1.423, -1.422), (0.3001, -1.54, -1.552), (0.2756, -1.407, -1.444), (0.2756, -1.556, -1.53), (0.2756, -1.417, -1.43), (0.2756, -1.546, -1.545), (0.3001, -1.401, -1.452), (0.3001, -1.562, -1.523), (0.3001, -1.471, -1.502), (0.2756, -1.506, -1.527), (0.2756, -1.436, -1.476), (0.3001, -1.492, -1.473), (0.2756, -1.527, -1.498), (0.2756, -1.457, -1.448), (0.3001, -1.527, -1.498), (0.3001, -1.436, -1.477), (0.3001, -1.506, -1.527), (0.3001, -1.457, -1.448), (0.25, -1.458, -1.449), (0.25, -1.438, -1.477), (0.25, -1.443, -1.511), (0.25, -1.471, -1.531), (0.25, -1.505, -1.526), (0.25, -1.526, -1.498), (0.25, -1.52, -1.464), (0.25, -1.492, -1.443), (-0.009822, -1.458, -1.449), (-0.009822, -1.438, -1.477), (-0.009822, -1.443, -1.511), (-0.009822, -1.471, -1.531), (-0.009822, -1.505, -1.526), (-0.009822, -1.526, -1.498), (-0.009822, -1.52, -1.464), (-0.009822, -1.492, -1.443)], [], [(0, 1, 24, 18, 28, 16, 26, 20, 30, 3, 2), (2, 3, 5, 4), (4, 5, 7, 6), (6, 7, 9, 8), (8, 9, 25, 19, 29, 17, 27, 21, 31, 11, 10), (10, 11, 13, 12), (12, 13, 15, 14), (14, 15, 1, 0), (6, 8, 46, 45), (21, 36, 23, 37, 18, 24, 41, 35, 38, 31), (41, 24, 1, 15, 13, 11, 31, 38, 35), (40, 32, 39, 30, 20, 34, 22, 33, 19, 25), (44, 45, 53, 52), (12, 14, 49, 48), (2, 4, 44, 43), (8, 10, 47, 46), (14, 0, 42, 49), (0, 2, 43, 42), (4, 6, 45, 44), (10, 12, 48, 47), (50, 51, 52, 53, 54, 55, 56, 57), (42, 43, 51, 50), (49, 42, 50, 57), (47, 48, 56, 55), (45, 46, 54, 53), (43, 44, 52, 51), (48, 49, 57, 56), (46, 47, 55, 54), (26, 16, 28, 18, 37, 23, 36, 21, 27, 17, 29, 19, 33, 22, 34, 20), (9, 7, 5, 3, 30, 39, 32, 40, 25)])
_uv = me_cylinder_004.uv_layers.new(name='UVMap')
_uv.uv.foreach_set('vector', [1.0, 0.5, 1.0, 1.0, 0.9844, 1.0, 0.9688, 1.0, 0.9531, 1.0, 0.9375, 1.0, 0.9219, 1.0, 0.9062, 1.0, 0.8906, 1.0, 0.875, 1.0, 0.875, 0.5, 0.875, 0.5, 0.875, 1.0, 0.75, 1.0, 0.75, 0.5, 0.75, 0.5, 0.75, 1.0, 0.625, 1.0, 0.625, 0.5, 0.625, 0.5, 0.625, 1.0, 0.5, 1.0, 0.5, 0.5, 0.5, 0.5, 0.5, 1.0, 0.4844, 1.0, 0.4688, 1.0, 0.4531, 1.0, 0.4375, 1.0, 0.4219, 1.0, 0.4062, 1.0, 0.3906, 1.0, 0.375, 1.0, 0.375, 0.5, 0.375, 0.5, 0.375, 1.0, 0.25, 1.0, 0.25, 0.5, 0.25, 0.5, 0.25, 1.0, 0.125, 1.0, 0.125, 0.5, 0.125, 0.5, 0.125, 1.0, 0.0, 1.0, 0.0, 0.5, 0.625, 0.5, 0.5, 0.5, 0.5, 0.5, 0.625, 0.5, 0.1227, 0.06272, 0.1651, 0.1651, 0.2076, 0.2676, 0.25, 0.37, 0.2924, 0.4724, 0.2712, 0.4812, 0.2288, 0.3788, 0.1864, 0.2764, 0.1439, 0.1739, 0.1015, 0.07151, 0.2288, 0.3788, 0.2712, 0.4812, 0.25, 0.49, 0.08029, 0.4197, 0.01, 0.25, 0.08029, 0.08029, 0.1015, 0.07151, 0.1439, 0.1739, 0.1864, 0.2764, 0.2712, 0.1212, 0.3136, 0.2236, 0.3561, 0.3261, 0.3985, 0.4285, 0.3773, 0.4373, 0.3349, 0.3349, 0.2924, 0.2324, 0.25, 0.13, 0.2076, 0.02757, 0.2288, 0.01879, 0.75, 0.5, 0.625, 0.5, 0.625, 0.5, 0.75, 0.5, 0.25, 0.5, 0.125, 0.5, 0.125, 0.5, 0.25, 0.5, 0.875, 0.5, 0.75, 0.5, 0.75, 0.5, 0.875, 0.5, 0.5, 0.5, 0.375, 0.5, 0.375, 0.5, 0.5, 0.5, 0.125, 0.5, 0.0, 0.5, 0.0, 0.5, 0.125, 0.5, 1.0, 0.5, 0.875, 0.5, 0.875, 0.5, 1.0, 0.5, 0.75, 0.5, 0.625, 0.5, 0.625, 0.5, 0.75, 0.5, 0.375, 0.5, 0.25, 0.5, 0.25, 0.5, 0.375, 0.5, 0.75, 0.49, 0.9197, 0.4197, 0.99, 0.25, 0.9197, 0.08029, 0.75, 0.01, 0.5803, 0.08029, 0.51, 0.25, 0.5803, 0.4197, 1.0, 0.5, 0.875, 0.5, 0.875, 0.5, 1.0, 0.5, 0.125, 0.5, 0.0, 0.5, 0.0, 0.5, 0.125, 0.5, 0.375, 0.5, 0.25, 0.5, 0.25, 0.5, 0.375, 0.5, 0.625, 0.5, 0.5, 0.5, 0.5, 0.5, 0.625, 0.5, 0.875, 0.5, 0.75, 0.5, 0.75, 0.5, 0.875, 0.5, 0.25, 0.5, 0.125, 0.5, 0.125, 0.5, 0.25, 0.5, 0.5, 0.5, 0.375, 0.5, 0.375, 0.5, 0.5, 0.5, 0.3561, 0.4461, 0.3349, 0.4549, 0.3136, 0.4636, 0.2924, 0.4724, 0.25, 0.37, 0.2076, 0.2676, 0.1651, 0.1651, 0.1227, 0.06272, 0.1439, 0.05393, 0.1651, 0.04515, 0.1864, 0.03636, 0.2076, 0.02757, 0.25, 0.13, 0.2924, 0.2324, 0.3349, 0.3349, 0.3773, 0.4373, 0.25, 0.01, 0.4197, 0.08029, 0.49, 0.25, 0.4197, 0.4197, 0.3985, 0.4285, 0.3561, 0.3261, 0.3136, 0.2236, 0.2712, 0.1212, 0.2288, 0.01879])
me_cylinder_004.materials.append(mat_screw)
me_cylinder_004.update()
me_cylinder_005 = bpy.data.meshes.new('Cylinder.005')
me_cylinder_005.from_pydata([(0.2516, 1.416, -1.538), (0.3001, 1.416, -1.538), (0.2516, 1.403, -1.468), (0.3001, 1.403, -1.468), (0.2516, 1.443, -1.41), (0.3001, 1.443, -1.41), (0.2516, 1.513, -1.396), (0.3001, 1.513, -1.396), (0.2516, 1.572, -1.436), (0.3001, 1.572, -1.436), (0.2516, 1.585, -1.506), (0.3001, 1.585, -1.506), (0.2516, 1.545, -1.565), (0.3001, 1.545, -1.565), (0.2516, 1.475, -1.578), (0.3001, 1.475, -1.578), (0.2756, 1.41, -1.503), (0.2756, 1.578, -1.471), (0.2756, 1.413, -1.521), (0.2756, 1.575, -1.454), (0.2756, 1.406, -1.486), (0.2756, 1.582, -1.489), (0.2756, 1.491, -1.47), (0.2756, 1.497, -1.505), (0.3001, 1.413, -1.521), (0.3001, 1.575, -1.454), (0.2756, 1.408, -1.494), (0.2756, 1.58, -1.48), (0.2756, 1.411, -1.512), (0.2756, 1.577, -1.463), (0.3001, 1.406, -1.485), (0.3001, 1.582, -1.489), (0.3001, 1.491, -1.469), (0.2756, 1.533, -1.462), (0.2756, 1.449, -1.478), (0.3001, 1.497, -1.505), (0.2756, 1.539, -1.497), (0.2756, 1.455, -1.513), (0.3001, 1.54, -1.497), (0.3001, 1.449, -1.477), (0.3001, 1.533, -1.461), (0.3001, 1.455, -1.513), (0.25, 1.456, -1.512), (0.25, 1.45, -1.478), (0.25, 1.469, -1.449), (0.25, 1.503, -1.443), (0.25, 1.532, -1.463), (0.25, 1.538, -1.496), (0.25, 1.519, -1.525), (0.25, 1.485, -1.531), (-0.009822, 1.456, -1.512), (-0.009822, 1.45, -1.478), (-0.009822, 1.469, -1.449), (-0.009822, 1.503, -1.443), (-0.009822, 1.532, -1.463), (-0.009822, 1.538, -1.496), (-0.009822, 1.519, -1.525), (-0.009822, 1.485, -1.531)], [], [(0, 1, 24, 18, 28, 16, 26, 20, 30, 3, 2), (2, 3, 5, 4), (4, 5, 7, 6), (6, 7, 9, 8), (8, 9, 25, 19, 29, 17, 27, 21, 31, 11, 10), (10, 11, 13, 12), (12, 13, 15, 14), (14, 15, 1, 0), (6, 8, 46, 45), (21, 36, 23, 37, 18, 24, 41, 35, 38, 31), (41, 24, 1, 15, 13, 11, 31, 38, 35), (40, 32, 39, 30, 20, 34, 22, 33, 19, 25), (44, 45, 53, 52), (12, 14, 49, 48), (2, 4, 44, 43), (8, 10, 47, 46), (14, 0, 42, 49), (0, 2, 43, 42), (4, 6, 45, 44), (10, 12, 48, 47), (50, 51, 52, 53, 54, 55, 56, 57), (42, 43, 51, 50), (49, 42, 50, 57), (47, 48, 56, 55), (45, 46, 54, 53), (43, 44, 52, 51), (48, 49, 57, 56), (46, 47, 55, 54), (26, 16, 28, 18, 37, 23, 36, 21, 27, 17, 29, 19, 33, 22, 34, 20), (9, 7, 5, 3, 30, 39, 32, 40, 25)])
_uv = me_cylinder_005.uv_layers.new(name='UVMap')
_uv.uv.foreach_set('vector', [1.0, 0.5, 1.0, 1.0, 0.9844, 1.0, 0.9688, 1.0, 0.9531, 1.0, 0.9375, 1.0, 0.9219, 1.0, 0.9062, 1.0, 0.8906, 1.0, 0.875, 1.0, 0.875, 0.5, 0.875, 0.5, 0.875, 1.0, 0.75, 1.0, 0.75, 0.5, 0.75, 0.5, 0.75, 1.0, 0.625, 1.0, 0.625, 0.5, 0.625, 0.5, 0.625, 1.0, 0.5, 1.0, 0.5, 0.5, 0.5, 0.5, 0.5, 1.0, 0.4844, 1.0, 0.4688, 1.0, 0.4531, 1.0, 0.4375, 1.0, 0.4219, 1.0, 0.4062, 1.0, 0.3906, 1.0, 0.375, 1.0, 0.375, 0.5, 0.375, 0.5, 0.375, 1.0, 0.25, 1.0, 0.25, 0.5, 0.25, 0.5, 0.25, 1.0, 0.125, 1.0, 0.125, 0.5, 0.125, 0.5, 0.125, 1.0, 0.0, 1.0, 0.0, 0.5, 0.625, 0.5, 0.5, 0.5, 0.5, 0.5, 0.625, 0.5, 0.1227, 0.06272, 0.1651, 0.1651, 0.2076, 0.2676, 0.25, 0.37, 0.2924, 0.4724, 0.2712, 0.4812, 0.2288, 0.3788, 0.1864, 0.2764, 0.1439, 0.1739, 0.1015, 0.07151, 0.2288, 0.3788, 0.2712, 0.4812, 0.25, 0.49, 0.08029, 0.4197, 0.01, 0.25, 0.08029, 0.08029, 0.1015, 0.07151, 0.1439, 0.1739, 0.1864, 0.2764, 0.2712, 0.1212, 0.3136, 0.2236, 0.3561, 0.3261, 0.3985, 0.4285, 0.3773, 0.4373, 0.3349, 0.3349, 0.2924, 0.2324, 0.25, 0.13, 0.2076, 0.02757, 0.2288, 0.01879, 0.75, 0.5, 0.625, 0.5, 0.625, 0.5, 0.75, 0.5, 0.25, 0.5, 0.125, 0.5, 0.125, 0.5, 0.25, 0.5, 0.875, 0.5, 0.75, 0.5, 0.75, 0.5, 0.875, 0.5, 0.5, 0.5, 0.375, 0.5, 0.375, 0.5, 0.5, 0.5, 0.125, 0.5, 0.0, 0.5, 0.0, 0.5, 0.125, 0.5, 1.0, 0.5, 0.875, 0.5, 0.875, 0.5, 1.0, 0.5, 0.75, 0.5, 0.625, 0.5, 0.625, 0.5, 0.75, 0.5, 0.375, 0.5, 0.25, 0.5, 0.25, 0.5, 0.375, 0.5, 0.75, 0.49, 0.9197, 0.4197, 0.99, 0.25, 0.9197, 0.08029, 0.75, 0.01, 0.5803, 0.08029, 0.51, 0.25, 0.5803, 0.4197, 1.0, 0.5, 0.875, 0.5, 0.875, 0.5, 1.0, 0.5, 0.125, 0.5, 0.0, 0.5, 0.0, 0.5, 0.125, 0.5, 0.375, 0.5, 0.25, 0.5, 0.25, 0.5, 0.375, 0.5, 0.625, 0.5, 0.5, 0.5, 0.5, 0.5, 0.625, 0.5, 0.875, 0.5, 0.75, 0.5, 0.75, 0.5, 0.875, 0.5, 0.25, 0.5, 0.125, 0.5, 0.125, 0.5, 0.25, 0.5, 0.5, 0.5, 0.375, 0.5, 0.375, 0.5, 0.5, 0.5, 0.3561, 0.4461, 0.3349, 0.4549, 0.3136, 0.4636, 0.2924, 0.4724, 0.25, 0.37, 0.2076, 0.2676, 0.1651, 0.1651, 0.1227, 0.06272, 0.1439, 0.05393, 0.1651, 0.04515, 0.1864, 0.03636, 0.2076, 0.02757, 0.25, 0.13, 0.2924, 0.2324, 0.3349, 0.3349, 0.3773, 0.4373, 0.25, 0.01, 0.4197, 0.08029, 0.49, 0.25, 0.4197, 0.4197, 0.3985, 0.4285, 0.3561, 0.3261, 0.3136, 0.2236, 0.2712, 0.1212, 0.2288, 0.01879])
me_cylinder_005.materials.append(mat_screw)
me_cylinder_005.update()
me_cube_004 = bpy.data.meshes.new('Cube.004')
me_cube_004.from_pydata([(0.03241, -1.235, -1.409), (0.03241, -1.235, -1.253), (0.03241, -0.7966, -1.409), (0.03241, -0.7966, -1.253), (0.324, -1.235, -1.409), (0.324, -1.235, -1.253), (0.324, -0.7966, -1.409), (0.324, -0.7966, -1.253)], [], [(0, 1, 3, 2), (2, 3, 7, 6), (6, 7, 5, 4), (4, 5, 1, 0), (2, 6, 4, 0), (7, 3, 1, 5)])
_uv = me_cube_004.uv_layers.new(name='UVMap')
_uv.uv.foreach_set('vector', [0.375, 0.0, 0.625, 0.0, 0.625, 0.25, 0.375, 0.25, 0.375, 0.25, 0.625, 0.25, 0.625, 0.5, 0.375, 0.5, 0.375, 0.5, 0.625, 0.5, 0.625, 0.75, 0.375, 0.75, 0.375, 0.75, 0.625, 0.75, 0.625, 1.0, 0.375, 1.0, 0.125, 0.5, 0.375, 0.5, 0.375, 0.75, 0.125, 0.75, 0.625, 0.5, 0.875, 0.5, 0.875, 0.75, 0.625, 0.75])
me_cube_004.materials.append(mat_light_panel)
me_cube_004.update()

# ---- curves / text
cu_gp_layer = bpy.data.curves.new('GP_Layer', 'CURVE')
cu_gp_layer.dimensions = '3D'
_sp = cu_gp_layer.splines.new('BEZIER'); _sp.bezier_points.add(4)
_sp.bezier_points.foreach_set('co', [0.2797, -1.156, -1.399, 0.2846, -1.17, -1.537, 0.279, -1.165, -1.665, 0.2131, -1.129, -1.734, -0.3487, -1.14, -1.58])
_sp.bezier_points.foreach_set('handle_left', [0.28, -1.154, -1.39, 0.2846, -1.166, -1.517, 0.296, -1.163, -1.643, 0.2346, -1.134, -1.738, -0.2577, -1.145, -1.948])
_sp.bezier_points.foreach_set('handle_right', [0.2788, -1.161, -1.418, 0.2885, -1.178, -1.563, 0.2617, -1.166, -1.679, 0.09321, -1.104, -1.726, -0.3469, -1.139, -1.578])
_sp.bezier_points.foreach_set('radius', [2.0, 2.0, 2.0, 2.0, 2.0])
_sp.order_u = 0
_sp.order_v = 0
_sp.use_smooth = False
cu_gp_layer.materials.append(mat_wire_left)
cu_gp_layer.bevel_resolution = 0
cu_gp_layer.bevel_depth = 0.02
cu_gp_layer.fill_mode = 'FULL'
cu_gp_layer_001 = bpy.data.curves.new('GP_Layer.001', 'CURVE')
cu_gp_layer_001.dimensions = '3D'
_sp = cu_gp_layer_001.splines.new('BEZIER'); _sp.bezier_points.add(5)
_sp.bezier_points.foreach_set('co', [0.2744, -0.8727, -1.384, 0.2809, -0.8844, -1.506, 0.2617, -0.8738, -1.795, 0.1104, -0.8718, -1.953, -0.2612, -0.7695, -1.815, -0.313, -0.7314, -1.6])
_sp.bezier_points.foreach_set('handle_left', [0.2746, -0.8716, -1.38, 0.2707, -0.8731, -1.467, 0.2642, -0.8657, -1.759, 0.118, -0.8728, -1.951, -0.1815, -0.788, -1.829, -0.3229, -0.738, -1.635])
_sp.bezier_points.foreach_set('handle_right', [0.2726, -0.8822, -1.425, 0.2825, -0.8933, -1.542, 0.2173, -0.875, -1.894, 0.02882, -0.8568, -1.955, -0.2934, -0.7597, -1.8, -0.3127, -0.7312, -1.599])
_sp.bezier_points.foreach_set('radius', [2.0, 2.0, 2.0, 2.0, 2.0, 2.0])
_sp.order_u = 0
_sp.order_v = 0
_sp.use_smooth = False
cu_gp_layer_001.materials.append(mat_wire_right)
cu_gp_layer_001.bevel_resolution = 0
cu_gp_layer_001.bevel_depth = 0.02
cu_gp_layer_001.fill_mode = 'FULL'
cu_gp_layer_002 = bpy.data.curves.new('GP_Layer.002', 'CURVE')
cu_gp_layer_002.dimensions = '3D'
_sp = cu_gp_layer_002.splines.new('BEZIER'); _sp.bezier_points.add(5)
_sp.bezier_points.foreach_set('co', [0.2632, -1.037, -1.387, 0.2816, -1.029, -1.496, 0.2794, -1.021, -1.644, 0.1699, -0.9834, -1.699, -0.2625, -0.9257, -1.672, -0.2918, -0.9755, -1.564])
_sp.bezier_points.foreach_set('handle_left', [0.2632, -1.037, -1.385, 0.2803, -1.026, -1.485, 0.259, -1.004, -1.591, 0.1825, -0.9843, -1.693, -0.2196, -0.9374, -1.687, -0.3051, -0.9827, -1.604])
_sp.bezier_points.foreach_set('handle_right', [0.2633, -1.04, -1.399, 0.2808, -1.02, -1.554, 0.2795, -1.024, -1.658, 0.1249, -0.9774, -1.71, -0.3005, -0.9145, -1.656, -0.2914, -0.9753, -1.562])
_sp.bezier_points.foreach_set('radius', [2.0, 2.0, 2.0, 2.0, 2.0, 2.0])
_sp.order_u = 0
_sp.order_v = 0
_sp.use_smooth = False
cu_gp_layer_002.materials.append(mat_wire_center)
cu_gp_layer_002.bevel_resolution = 0
cu_gp_layer_002.bevel_depth = 0.02
cu_gp_layer_002.fill_mode = 'FULL'

# ---- objects
ob_base = bpy.data.objects.new('Base', me_cube_002)
ob_light = bpy.data.objects.new('Light', me_sphere_002)
ob_light_panel = bpy.data.objects.new('Light Panel', me_cube_003)
ob_light_002 = bpy.data.objects.new('Light.002', me_sphere_003)
ob_light_003 = bpy.data.objects.new('Light.003', me_sphere_004)
ob_screw = bpy.data.objects.new('Screw', me_cylinder_002)
ob_screw_001 = bpy.data.objects.new('Screw.001', me_cylinder_003)
ob_screw_002 = bpy.data.objects.new('Screw.002', me_cylinder_004)
ob_screw_003 = bpy.data.objects.new('Screw.003', me_cylinder_005)
ob_wire_base = bpy.data.objects.new('Wire Base', me_cube_004)
ob_wire_left = bpy.data.objects.new('Wire Left', cu_gp_layer)
ob_wire_right = bpy.data.objects.new('Wire Right', cu_gp_layer_001)
ob_wire_center = bpy.data.objects.new('Wire Center', cu_gp_layer_002)

# ---- transforms, parenting, visibility, modifiers, constraints
ob_base.location = (0.0, 0.0, 0.0)
ob_light.parent = ob_light_panel
ob_light.location = (0.0, 0.0, 0.0)
ob_light_panel.parent = ob_base
ob_light_panel.location = (0.0, 0.0, 0.0)
ob_light_002.parent = ob_light_panel
ob_light_002.location = (0.0, 0.0, 0.0)
ob_light_003.parent = ob_light_panel
ob_light_003.location = (0.0, 0.0, 0.0)
ob_screw.parent = ob_base
ob_screw.location = (0.0, 0.0, 0.0)
ob_screw_001.parent = ob_base
ob_screw_001.location = (0.0, 0.0, 0.0)
ob_screw_002.parent = ob_base
ob_screw_002.location = (0.0, 0.0, 0.0)
ob_screw_003.parent = ob_base
ob_screw_003.location = (0.0, 0.0, 0.0)
ob_wire_base.parent = ob_base
ob_wire_base.location = (0.0, 0.0, 0.0)
ob_wire_left.parent = ob_wire_base
ob_wire_left.location = (0.0, 0.0, 0.0)
ob_wire_right.parent = ob_wire_base
ob_wire_right.location = (0.0, 0.0, 0.0)
ob_wire_center.parent = ob_wire_base
ob_wire_center.location = (0.0, 0.0, 0.0)

# ---- collection membership
col_collection.objects.link(ob_base)
col_collection.objects.link(ob_light)
col_collection.objects.link(ob_light_panel)
col_collection.objects.link(ob_light_002)
col_collection.objects.link(ob_light_003)
col_collection.objects.link(ob_screw)
col_collection.objects.link(ob_screw_001)
col_collection.objects.link(ob_screw_002)
col_collection.objects.link(ob_screw_003)
col_collection.objects.link(ob_wire_base)
col_collection.objects.link(ob_wire_left)
col_collection.objects.link(ob_wire_right)
col_collection.objects.link(ob_wire_center)

# ---- scene / render settings (as saved in the file)
scene.frame_start = 1; scene.frame_end = 250; scene.frame_set(1)
scene.render.engine = 'CYCLES'
scene.cycles.sampling_pattern = 'TABULATED_SOBOL'
scene.cycles.use_light_tree = False
scene.eevee.use_raytracing = True
scene.view_settings.view_transform = 'Filmic'
bpy.context.view_layer.update()

# ---- added for rendering (the .blend has no active camera): camera
cam_auto = bpy.data.cameras.new('AutoCamera')
cam_auto.lens = 50.0
cam_auto.sensor_width = 36.0
cam_auto.clip_end = 1000.0
ob_auto_camera = bpy.data.objects.new('AutoCamera', cam_auto)
scene.collection.objects.link(ob_auto_camera)
ob_auto_camera.location = (8.0306, -10.4392, 5.29498)
ob_auto_camera.rotation_euler = (1.09748, -7.21219e-08, 0.694738)
scene.camera = ob_auto_camera
bpy.context.view_layer.update()
